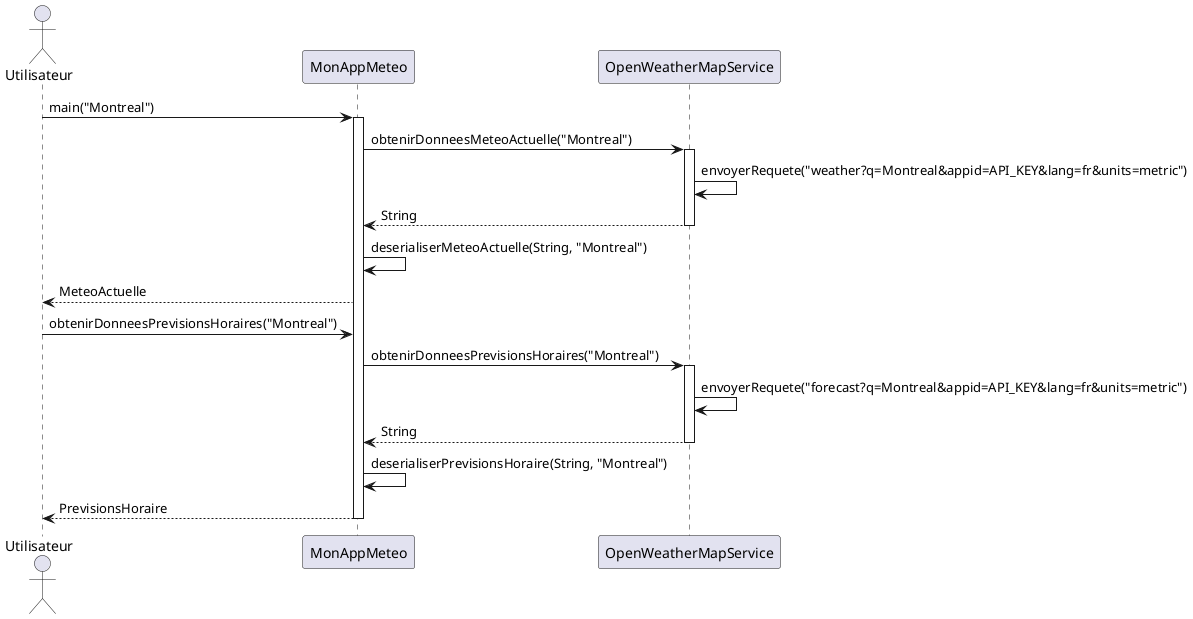

The diagram above was rendered by PlantUML. Its source (embedded in the PNG):
@startuml
actor Utilisateur

Utilisateur -> MonAppMeteo : main("Montreal")
activate MonAppMeteo

MonAppMeteo -> OpenWeatherMapService : obtenirDonneesMeteoActuelle("Montreal")
activate OpenWeatherMapService
OpenWeatherMapService -> OpenWeatherMapService : envoyerRequete("weather?q=Montreal&appid=API_KEY&lang=fr&units=metric")
OpenWeatherMapService --> MonAppMeteo : String
deactivate OpenWeatherMapService

MonAppMeteo -> MonAppMeteo : deserialiserMeteoActuelle(String, "Montreal")
MonAppMeteo --> Utilisateur : MeteoActuelle

Utilisateur -> MonAppMeteo : obtenirDonneesPrevisionsHoraires("Montreal")
MonAppMeteo -> OpenWeatherMapService : obtenirDonneesPrevisionsHoraires("Montreal")
activate OpenWeatherMapService
OpenWeatherMapService -> OpenWeatherMapService : envoyerRequete("forecast?q=Montreal&appid=API_KEY&lang=fr&units=metric")
OpenWeatherMapService --> MonAppMeteo : String
deactivate OpenWeatherMapService

MonAppMeteo -> MonAppMeteo : deserialiserPrevisionsHoraire(String, "Montreal")
MonAppMeteo --> Utilisateur : PrevisionsHoraire

deactivate MonAppMeteo
@enduml